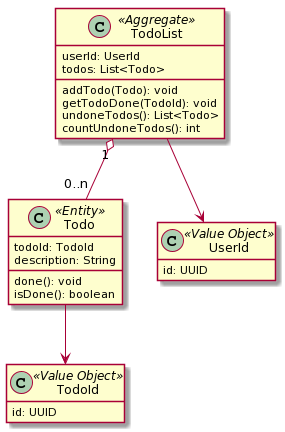

The diagram above was rendered by PlantUML. Its source (embedded in the PNG):
@startuml
class Todo <<Entity>> {
    todoId: TodoId
    description: String
    done(): void
    isDone(): boolean
}
class TodoId <<Value Object>> {
    id: UUID
}
class TodoList  <<Aggregate>> {
    userId: UserId
    todos: List<Todo>
    addTodo(Todo): void
    getTodoDone(TodoId): void
    undoneTodos(): List<Todo>
    countUndoneTodos(): int
}
class UserId <<Value Object>> {
    id: UUID
}

Todo --> TodoId
TodoList "1" o-- "0..n" Todo
TodoList --> UserId

hide TodoId methods
hide UserId methods
@enduml